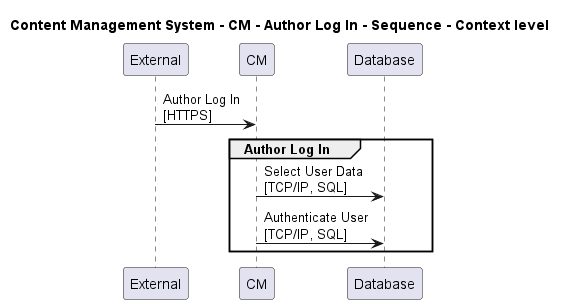

The diagram above was rendered by PlantUML. Its source (embedded in the PNG):
@startuml

title Content Management System - CM - Author Log In - Sequence - Context level

participant "External" as C4InterFlow.SoftwareSystems.ExternalSystem
participant "CM" as ContentManagementSystem.SoftwareSystems.CM
participant "Database" as ContentManagementSystem.SoftwareSystems.Database

C4InterFlow.SoftwareSystems.ExternalSystem -> ContentManagementSystem.SoftwareSystems.CM : Author Log In\n[HTTPS]
group Author Log In
ContentManagementSystem.SoftwareSystems.CM -> ContentManagementSystem.SoftwareSystems.Database : Select User Data\n[TCP/IP, SQL]
ContentManagementSystem.SoftwareSystems.CM -> ContentManagementSystem.SoftwareSystems.Database : Authenticate User\n[TCP/IP, SQL]
end


@enduml